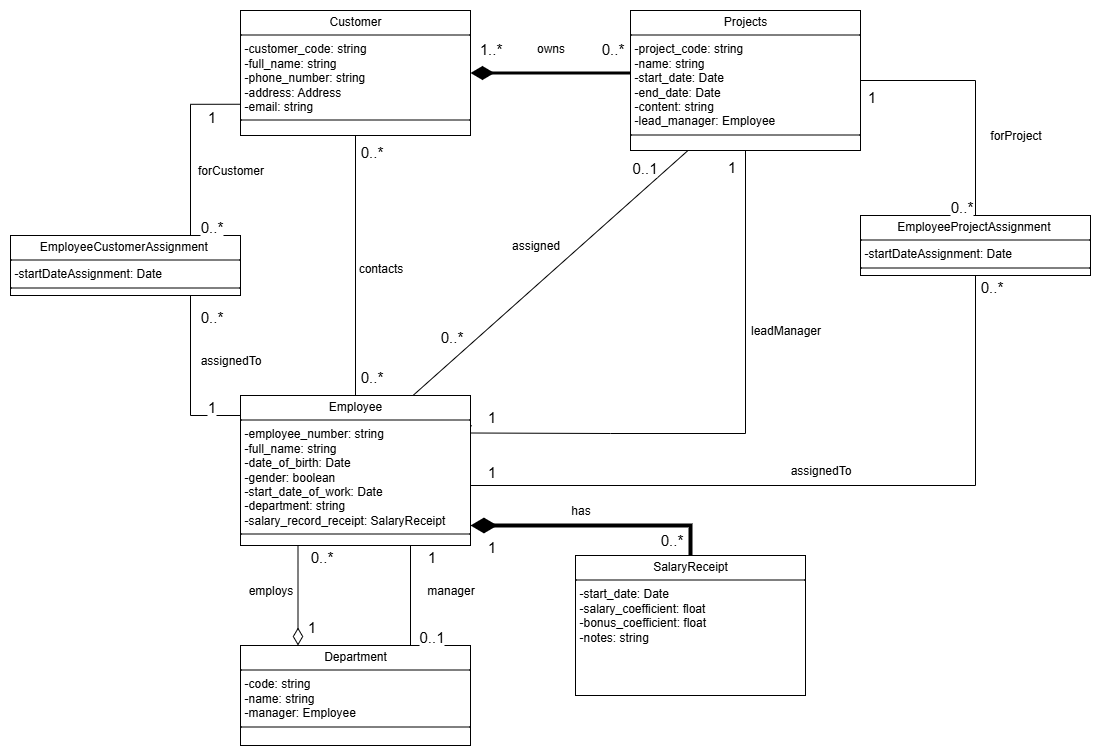

The diagram above was exported from draw.io. Its source (the exported page's mxGraphModel, read from the mxfile embedded in the PNG):
<mxGraphModel dx="1869" dy="1795" grid="1" gridSize="10" guides="1" tooltips="1" connect="1" arrows="1" fold="1" page="1" pageScale="1" pageWidth="827" pageHeight="1169" math="0" shadow="0">
  <root>
    <mxCell id="0" />
    <mxCell id="1" parent="0" />
    <mxCell id="AWTw_-VpDFT90Jt7W-z0-40" style="edgeStyle=orthogonalEdgeStyle;rounded=0;orthogonalLoop=1;jettySize=auto;html=1;exitX=0.25;exitY=1;exitDx=0;exitDy=0;entryX=0.25;entryY=0;entryDx=0;entryDy=0;endArrow=diamondThin;endFill=0;endSize=15;strokeWidth=1;startSize=6;targetPerimeterSpacing=0;" parent="1" source="AWTw_-VpDFT90Jt7W-z0-5" target="AWTw_-VpDFT90Jt7W-z0-8" edge="1">
      <mxGeometry relative="1" as="geometry" />
    </mxCell>
    <mxCell id="AWTw_-VpDFT90Jt7W-z0-52" style="edgeStyle=orthogonalEdgeStyle;rounded=0;orthogonalLoop=1;jettySize=auto;html=1;exitX=1.005;exitY=0.202;exitDx=0;exitDy=0;endArrow=none;endFill=0;exitPerimeter=0;" parent="1" source="AWTw_-VpDFT90Jt7W-z0-5" target="AWTw_-VpDFT90Jt7W-z0-50" edge="1">
      <mxGeometry relative="1" as="geometry">
        <Array as="points">
          <mxPoint x="-101" y="90" />
          <mxPoint x="-101" y="86" />
          <mxPoint x="-157" y="86" />
          <mxPoint x="-157" y="150" />
          <mxPoint x="405" y="150" />
        </Array>
      </mxGeometry>
    </mxCell>
    <mxCell id="AWTw_-VpDFT90Jt7W-z0-5" value="&lt;p style=&quot;margin:0px;margin-top:4px;text-align:center;&quot;&gt;Employee&lt;/p&gt;&lt;hr size=&quot;1&quot; style=&quot;border-style:solid;&quot;&gt;&lt;p style=&quot;margin:0px;margin-left:4px;&quot;&gt;-employee_number: string&lt;/p&gt;&lt;p style=&quot;margin:0px;margin-left:4px;&quot;&gt;-&lt;span style=&quot;background-color: transparent; color: light-dark(rgb(0, 0, 0), rgb(255, 255, 255));&quot;&gt;full_name: string&lt;/span&gt;&lt;/p&gt;&lt;p style=&quot;margin:0px;margin-left:4px;&quot;&gt;&lt;span style=&quot;background-color: transparent; color: light-dark(rgb(0, 0, 0), rgb(255, 255, 255));&quot;&gt;-&lt;/span&gt;&lt;span style=&quot;background-color: transparent; color: light-dark(rgb(0, 0, 0), rgb(255, 255, 255));&quot;&gt;date_of_birth: Date&lt;/span&gt;&lt;/p&gt;&lt;p style=&quot;margin:0px;margin-left:4px;&quot;&gt;&lt;span style=&quot;background-color: transparent; color: light-dark(rgb(0, 0, 0), rgb(255, 255, 255));&quot;&gt;-&lt;/span&gt;&lt;span style=&quot;background-color: transparent; color: light-dark(rgb(0, 0, 0), rgb(255, 255, 255));&quot;&gt;gender: boolean&lt;/span&gt;&lt;/p&gt;&lt;p style=&quot;margin:0px;margin-left:4px;&quot;&gt;&lt;span style=&quot;background-color: transparent; color: light-dark(rgb(0, 0, 0), rgb(255, 255, 255));&quot;&gt;-start_date_of_work: Date&lt;/span&gt;&lt;/p&gt;&lt;p style=&quot;margin:0px;margin-left:4px;&quot;&gt;&lt;span style=&quot;background-color: transparent; color: light-dark(rgb(0, 0, 0), rgb(255, 255, 255));&quot;&gt;-&lt;/span&gt;&lt;span style=&quot;background-color: transparent; color: light-dark(rgb(0, 0, 0), rgb(255, 255, 255));&quot;&gt;department: string&lt;/span&gt;&lt;/p&gt;&lt;p style=&quot;margin:0px;margin-left:4px;&quot;&gt;-salary_record_receipt: SalaryReceipt&lt;/p&gt;&lt;hr size=&quot;1&quot; style=&quot;border-style:solid;&quot;&gt;&lt;p style=&quot;margin:0px;margin-left:4px;&quot;&gt;&lt;br&gt;&lt;/p&gt;" style="verticalAlign=top;align=left;overflow=fill;html=1;whiteSpace=wrap;" parent="1" vertex="1">
      <mxGeometry x="-330" y="60" width="230" height="150" as="geometry" />
    </mxCell>
    <mxCell id="AWTw_-VpDFT90Jt7W-z0-12" style="edgeStyle=orthogonalEdgeStyle;rounded=0;orthogonalLoop=1;jettySize=auto;html=1;endArrow=diamondThin;endFill=1;strokeWidth=4;endSize=15;" parent="1" source="AWTw_-VpDFT90Jt7W-z0-6" target="AWTw_-VpDFT90Jt7W-z0-5" edge="1">
      <mxGeometry relative="1" as="geometry">
        <Array as="points">
          <mxPoint x="120" y="190" />
        </Array>
      </mxGeometry>
    </mxCell>
    <mxCell id="AWTw_-VpDFT90Jt7W-z0-13" value="1" style="edgeLabel;html=1;align=center;verticalAlign=middle;resizable=0;points=[];fontSize=15;" parent="AWTw_-VpDFT90Jt7W-z0-12" vertex="1" connectable="0">
      <mxGeometry x="0.8395" y="-1" relative="1" as="geometry">
        <mxPoint y="21" as="offset" />
      </mxGeometry>
    </mxCell>
    <mxCell id="AWTw_-VpDFT90Jt7W-z0-14" value="0..*" style="edgeLabel;html=1;align=center;verticalAlign=middle;resizable=0;points=[];fontSize=15;" parent="AWTw_-VpDFT90Jt7W-z0-12" vertex="1" connectable="0">
      <mxGeometry x="-0.8708" y="-1" relative="1" as="geometry">
        <mxPoint x="-21" y="-1" as="offset" />
      </mxGeometry>
    </mxCell>
    <mxCell id="AWTw_-VpDFT90Jt7W-z0-6" value="&lt;p style=&quot;margin:0px;margin-top:4px;text-align:center;&quot;&gt;SalaryReceipt&lt;/p&gt;&lt;hr size=&quot;1&quot; style=&quot;border-style:solid;&quot;&gt;&lt;p style=&quot;margin:0px;margin-left:4px;&quot;&gt;-start_date: Date&lt;br&gt;&lt;/p&gt;&lt;p style=&quot;margin:0px;margin-left:4px;&quot;&gt;-salary_coefficient: float&lt;/p&gt;&lt;p style=&quot;margin:0px;margin-left:4px;&quot;&gt;-bonus_coefficient: float&lt;/p&gt;&lt;p style=&quot;margin:0px;margin-left:4px;&quot;&gt;-notes: string&lt;/p&gt;&lt;p style=&quot;margin:0px;margin-left:4px;&quot;&gt;&lt;br&gt;&lt;/p&gt;" style="verticalAlign=top;align=left;overflow=fill;html=1;whiteSpace=wrap;" parent="1" vertex="1">
      <mxGeometry x="5" y="220" width="230" height="140" as="geometry" />
    </mxCell>
    <mxCell id="AWTw_-VpDFT90Jt7W-z0-44" style="edgeStyle=orthogonalEdgeStyle;rounded=0;orthogonalLoop=1;jettySize=auto;html=1;exitX=0.75;exitY=0;exitDx=0;exitDy=0;entryX=0.75;entryY=1;entryDx=0;entryDy=0;endArrow=none;endFill=0;" parent="1" source="AWTw_-VpDFT90Jt7W-z0-8" target="AWTw_-VpDFT90Jt7W-z0-5" edge="1">
      <mxGeometry relative="1" as="geometry">
        <Array as="points">
          <mxPoint x="-160" y="310" />
          <mxPoint x="-160" y="210" />
        </Array>
      </mxGeometry>
    </mxCell>
    <mxCell id="AWTw_-VpDFT90Jt7W-z0-8" value="&lt;p style=&quot;margin:0px;margin-top:4px;text-align:center;&quot;&gt;Department&lt;/p&gt;&lt;hr size=&quot;1&quot; style=&quot;border-style:solid;&quot;&gt;&lt;p style=&quot;margin:0px;margin-left:4px;&quot;&gt;-code: string&lt;br&gt;&lt;/p&gt;&lt;p style=&quot;margin:0px;margin-left:4px;&quot;&gt;-name: string&lt;/p&gt;&lt;p style=&quot;margin:0px;margin-left:4px;&quot;&gt;-manager:&amp;nbsp;&lt;span style=&quot;text-align: center; background-color: transparent; color: light-dark(rgb(0, 0, 0), rgb(255, 255, 255));&quot;&gt;Employee&lt;/span&gt;&lt;/p&gt;&lt;hr size=&quot;1&quot; style=&quot;border-style:solid;&quot;&gt;&lt;p style=&quot;margin:0px;margin-left:4px;&quot;&gt;&lt;br&gt;&lt;/p&gt;" style="verticalAlign=top;align=left;overflow=fill;html=1;whiteSpace=wrap;" parent="1" vertex="1">
      <mxGeometry x="-330" y="310" width="230" height="100" as="geometry" />
    </mxCell>
    <mxCell id="AWTw_-VpDFT90Jt7W-z0-33" style="edgeStyle=orthogonalEdgeStyle;rounded=0;orthogonalLoop=1;jettySize=auto;html=1;endArrow=none;endFill=0;" parent="1" source="AWTw_-VpDFT90Jt7W-z0-9" target="AWTw_-VpDFT90Jt7W-z0-5" edge="1">
      <mxGeometry relative="1" as="geometry" />
    </mxCell>
    <mxCell id="AWTw_-VpDFT90Jt7W-z0-9" value="&lt;p style=&quot;margin:0px;margin-top:4px;text-align:center;&quot;&gt;Customer&lt;/p&gt;&lt;hr size=&quot;1&quot; style=&quot;border-style:solid;&quot;&gt;&lt;p style=&quot;margin:0px;margin-left:4px;&quot;&gt;-customer_code: string&lt;br&gt;&lt;/p&gt;&lt;p style=&quot;margin:0px;margin-left:4px;&quot;&gt;-&lt;span style=&quot;background-color: transparent; color: light-dark(rgb(0, 0, 0), rgb(255, 255, 255));&quot;&gt;full_name: string&lt;/span&gt;&lt;br&gt;&lt;/p&gt;&lt;p style=&quot;margin:0px;margin-left:4px;&quot;&gt;&lt;span style=&quot;background-color: transparent; color: light-dark(rgb(0, 0, 0), rgb(255, 255, 255));&quot;&gt;-&lt;/span&gt;&lt;span style=&quot;background-color: transparent; color: light-dark(rgb(0, 0, 0), rgb(255, 255, 255));&quot;&gt;phone_number: string&lt;/span&gt;&lt;/p&gt;&lt;p style=&quot;margin:0px;margin-left:4px;&quot;&gt;&lt;span style=&quot;background-color: transparent; color: light-dark(rgb(0, 0, 0), rgb(255, 255, 255));&quot;&gt;-&lt;/span&gt;&lt;span style=&quot;background-color: transparent; color: light-dark(rgb(0, 0, 0), rgb(255, 255, 255));&quot;&gt;address: Address&lt;/span&gt;&lt;/p&gt;&lt;p style=&quot;margin:0px;margin-left:4px;&quot;&gt;&lt;span style=&quot;background-color: transparent; color: light-dark(rgb(0, 0, 0), rgb(255, 255, 255));&quot;&gt;-&lt;/span&gt;&lt;span style=&quot;background-color: transparent; color: light-dark(rgb(0, 0, 0), rgb(255, 255, 255));&quot;&gt;email: string&lt;/span&gt;&lt;/p&gt;&lt;hr size=&quot;1&quot; style=&quot;border-style:solid;&quot;&gt;&lt;p style=&quot;margin:0px;margin-left:4px;&quot;&gt;&lt;br&gt;&lt;/p&gt;" style="verticalAlign=top;align=left;overflow=fill;html=1;whiteSpace=wrap;" parent="1" vertex="1">
      <mxGeometry x="-330" y="-325" width="230" height="125" as="geometry" />
    </mxCell>
    <mxCell id="AWTw_-VpDFT90Jt7W-z0-19" style="edgeStyle=orthogonalEdgeStyle;rounded=0;orthogonalLoop=1;jettySize=auto;html=1;entryX=1;entryY=0.5;entryDx=0;entryDy=0;strokeWidth=3;endArrow=diamondThin;endFill=1;endSize=15;startSize=7;" parent="1" source="AWTw_-VpDFT90Jt7W-z0-10" target="AWTw_-VpDFT90Jt7W-z0-9" edge="1">
      <mxGeometry relative="1" as="geometry">
        <Array as="points">
          <mxPoint x="-45" y="-262" />
        </Array>
      </mxGeometry>
    </mxCell>
    <mxCell id="AWTw_-VpDFT90Jt7W-z0-20" value="1..*" style="edgeLabel;html=1;align=center;verticalAlign=middle;resizable=0;points=[];fontSize=15;" parent="AWTw_-VpDFT90Jt7W-z0-19" vertex="1" connectable="0">
      <mxGeometry x="0.8831" y="-2" relative="1" as="geometry">
        <mxPoint x="10" y="-23" as="offset" />
      </mxGeometry>
    </mxCell>
    <mxCell id="AWTw_-VpDFT90Jt7W-z0-21" value="0..*" style="edgeLabel;html=1;align=center;verticalAlign=middle;resizable=0;points=[];fontSize=15;" parent="AWTw_-VpDFT90Jt7W-z0-19" vertex="1" connectable="0">
      <mxGeometry x="-0.864" y="-2" relative="1" as="geometry">
        <mxPoint x="-8" y="-23" as="offset" />
      </mxGeometry>
    </mxCell>
    <mxCell id="AWTw_-VpDFT90Jt7W-z0-51" style="edgeStyle=orthogonalEdgeStyle;rounded=0;orthogonalLoop=1;jettySize=auto;html=1;endArrow=none;endFill=0;" parent="1" source="AWTw_-VpDFT90Jt7W-z0-10" target="AWTw_-VpDFT90Jt7W-z0-50" edge="1">
      <mxGeometry relative="1" as="geometry">
        <Array as="points">
          <mxPoint x="405" y="-255" />
        </Array>
      </mxGeometry>
    </mxCell>
    <mxCell id="AWTw_-VpDFT90Jt7W-z0-10" value="&lt;p style=&quot;margin:0px;margin-top:4px;text-align:center;&quot;&gt;Projects&lt;/p&gt;&lt;hr size=&quot;1&quot; style=&quot;border-style:solid;&quot;&gt;&lt;p style=&quot;margin:0px;margin-left:4px;&quot;&gt;-project_code: string&lt;br&gt;&lt;/p&gt;&lt;p style=&quot;margin:0px;margin-left:4px;&quot;&gt;-name: string&lt;/p&gt;&lt;p style=&quot;margin:0px;margin-left:4px;&quot;&gt;-start_date: Date&lt;/p&gt;&lt;p style=&quot;margin:0px;margin-left:4px;&quot;&gt;-end_date: Date&lt;/p&gt;&lt;p style=&quot;margin:0px;margin-left:4px;&quot;&gt;-content: string&lt;/p&gt;&lt;p style=&quot;margin:0px;margin-left:4px;&quot;&gt;-lead_manager: Employee&lt;/p&gt;&lt;hr size=&quot;1&quot; style=&quot;border-style:solid;&quot;&gt;&lt;p style=&quot;margin:0px;margin-left:4px;&quot;&gt;&lt;br&gt;&lt;/p&gt;" style="verticalAlign=top;align=left;overflow=fill;html=1;whiteSpace=wrap;" parent="1" vertex="1">
      <mxGeometry x="60" y="-325" width="230" height="140" as="geometry" />
    </mxCell>
    <mxCell id="AWTw_-VpDFT90Jt7W-z0-59" style="edgeStyle=orthogonalEdgeStyle;rounded=0;orthogonalLoop=1;jettySize=auto;html=1;entryX=0;entryY=0.75;entryDx=0;entryDy=0;endArrow=none;endFill=0;" parent="1" source="AWTw_-VpDFT90Jt7W-z0-23" target="AWTw_-VpDFT90Jt7W-z0-9" edge="1">
      <mxGeometry relative="1" as="geometry">
        <Array as="points">
          <mxPoint x="-380" y="-231" />
        </Array>
      </mxGeometry>
    </mxCell>
    <mxCell id="AWTw_-VpDFT90Jt7W-z0-60" style="edgeStyle=orthogonalEdgeStyle;rounded=0;orthogonalLoop=1;jettySize=auto;html=1;endArrow=none;endFill=0;" parent="1" source="AWTw_-VpDFT90Jt7W-z0-23" edge="1">
      <mxGeometry relative="1" as="geometry">
        <mxPoint x="-330" y="80" as="targetPoint" />
        <Array as="points">
          <mxPoint x="-380" y="80" />
          <mxPoint x="-330" y="80" />
        </Array>
      </mxGeometry>
    </mxCell>
    <mxCell id="AWTw_-VpDFT90Jt7W-z0-23" value="&lt;p style=&quot;margin:0px;margin-top:4px;text-align:center;&quot;&gt;EmployeeCustomerAssignment&amp;nbsp;&lt;/p&gt;&lt;hr size=&quot;1&quot; style=&quot;border-style:solid;&quot;&gt;&lt;p style=&quot;margin:0px;margin-left:4px;&quot;&gt;-&lt;span style=&quot;background-color: transparent;&quot;&gt;startDateAssignment: Date&lt;/span&gt;&lt;br&gt;&lt;/p&gt;&lt;hr size=&quot;1&quot; style=&quot;border-style:solid;&quot;&gt;&lt;p style=&quot;margin:0px;margin-left:4px;&quot;&gt;&lt;br&gt;&lt;/p&gt;" style="verticalAlign=top;align=left;overflow=fill;html=1;whiteSpace=wrap;" parent="1" vertex="1">
      <mxGeometry x="-560" y="-100" width="230" height="60" as="geometry" />
    </mxCell>
    <mxCell id="AWTw_-VpDFT90Jt7W-z0-34" value="0..*" style="edgeLabel;html=1;align=center;verticalAlign=middle;resizable=0;points=[];fontSize=15;" parent="1" vertex="1" connectable="0">
      <mxGeometry x="-200" y="-185" as="geometry" />
    </mxCell>
    <mxCell id="AWTw_-VpDFT90Jt7W-z0-35" value="0..*" style="edgeLabel;html=1;align=center;verticalAlign=middle;resizable=0;points=[];fontSize=15;" parent="1" vertex="1" connectable="0">
      <mxGeometry x="-200" y="40" as="geometry" />
    </mxCell>
    <mxCell id="AWTw_-VpDFT90Jt7W-z0-36" value="contacts" style="text;html=1;align=center;verticalAlign=middle;resizable=0;points=[];autosize=1;strokeColor=none;fillColor=none;" parent="1" vertex="1">
      <mxGeometry x="-225" y="-82" width="70" height="30" as="geometry" />
    </mxCell>
    <mxCell id="AWTw_-VpDFT90Jt7W-z0-37" value="has" style="text;html=1;align=center;verticalAlign=middle;resizable=0;points=[];autosize=1;strokeColor=none;fillColor=none;" parent="1" vertex="1">
      <mxGeometry x="-10" y="160" width="40" height="30" as="geometry" />
    </mxCell>
    <mxCell id="AWTw_-VpDFT90Jt7W-z0-38" value="owns" style="text;html=1;align=center;verticalAlign=middle;resizable=0;points=[];autosize=1;strokeColor=none;fillColor=none;" parent="1" vertex="1">
      <mxGeometry x="-45" y="-302" width="50" height="30" as="geometry" />
    </mxCell>
    <mxCell id="AWTw_-VpDFT90Jt7W-z0-41" value="0..*" style="edgeLabel;html=1;align=center;verticalAlign=middle;resizable=0;points=[];fontSize=15;" parent="1" vertex="1" connectable="0">
      <mxGeometry x="-250" y="220" as="geometry" />
    </mxCell>
    <mxCell id="AWTw_-VpDFT90Jt7W-z0-42" value="1" style="edgeLabel;html=1;align=center;verticalAlign=middle;resizable=0;points=[];fontSize=15;" parent="1" vertex="1" connectable="0">
      <mxGeometry x="-260" y="290" as="geometry" />
    </mxCell>
    <mxCell id="AWTw_-VpDFT90Jt7W-z0-45" value="employs" style="text;html=1;align=center;verticalAlign=middle;resizable=0;points=[];autosize=1;strokeColor=none;fillColor=none;" parent="1" vertex="1">
      <mxGeometry x="-335" y="240" width="70" height="30" as="geometry" />
    </mxCell>
    <mxCell id="AWTw_-VpDFT90Jt7W-z0-47" value="1" style="edgeLabel;html=1;align=center;verticalAlign=middle;resizable=0;points=[];fontSize=15;" parent="1" vertex="1" connectable="0">
      <mxGeometry x="-140" y="220" as="geometry" />
    </mxCell>
    <mxCell id="AWTw_-VpDFT90Jt7W-z0-48" value="0..1" style="edgeLabel;html=1;align=center;verticalAlign=middle;resizable=0;points=[];fontSize=15;" parent="1" vertex="1" connectable="0">
      <mxGeometry x="-140" y="300" as="geometry">
        <mxPoint as="offset" />
      </mxGeometry>
    </mxCell>
    <mxCell id="AWTw_-VpDFT90Jt7W-z0-49" value="manager" style="text;html=1;align=center;verticalAlign=middle;resizable=0;points=[];autosize=1;strokeColor=none;fillColor=none;" parent="1" vertex="1">
      <mxGeometry x="-155" y="240" width="70" height="30" as="geometry" />
    </mxCell>
    <mxCell id="AWTw_-VpDFT90Jt7W-z0-50" value="&lt;p style=&quot;margin:0px;margin-top:4px;text-align:center;&quot;&gt;EmployeeProjectAssignment&amp;nbsp;&lt;/p&gt;&lt;hr size=&quot;1&quot; style=&quot;border-style:solid;&quot;&gt;&lt;p style=&quot;margin:0px;margin-left:4px;&quot;&gt;-&lt;span style=&quot;background-color: transparent;&quot;&gt;startDateAssignment: Date&lt;/span&gt;&lt;br&gt;&lt;/p&gt;&lt;hr size=&quot;1&quot; style=&quot;border-style:solid;&quot;&gt;&lt;p style=&quot;margin:0px;margin-left:4px;&quot;&gt;&lt;br&gt;&lt;/p&gt;" style="verticalAlign=top;align=left;overflow=fill;html=1;whiteSpace=wrap;" parent="1" vertex="1">
      <mxGeometry x="290" y="-120" width="230" height="60" as="geometry" />
    </mxCell>
    <mxCell id="AWTw_-VpDFT90Jt7W-z0-53" value="0..*" style="edgeLabel;html=1;align=center;verticalAlign=middle;resizable=0;points=[];fontSize=15;" parent="1" vertex="1" connectable="0">
      <mxGeometry x="420" y="-50" as="geometry" />
    </mxCell>
    <mxCell id="AWTw_-VpDFT90Jt7W-z0-54" value="0..*" style="edgeLabel;html=1;align=center;verticalAlign=middle;resizable=0;points=[];fontSize=15;" parent="1" vertex="1" connectable="0">
      <mxGeometry x="390" y="-130" as="geometry" />
    </mxCell>
    <mxCell id="AWTw_-VpDFT90Jt7W-z0-55" value="1" style="edgeLabel;html=1;align=center;verticalAlign=middle;resizable=0;points=[];fontSize=15;" parent="1" vertex="1" connectable="0">
      <mxGeometry x="-80" y="135" as="geometry" />
    </mxCell>
    <mxCell id="AWTw_-VpDFT90Jt7W-z0-56" value="1" style="edgeLabel;html=1;align=center;verticalAlign=middle;resizable=0;points=[];fontSize=15;" parent="1" vertex="1" connectable="0">
      <mxGeometry x="300" y="-240" as="geometry" />
    </mxCell>
    <mxCell id="AWTw_-VpDFT90Jt7W-z0-57" value="assignedTo" style="text;html=1;align=center;verticalAlign=middle;resizable=0;points=[];autosize=1;strokeColor=none;fillColor=none;" parent="1" vertex="1">
      <mxGeometry x="210" y="120" width="80" height="30" as="geometry" />
    </mxCell>
    <mxCell id="AWTw_-VpDFT90Jt7W-z0-58" value="forProject" style="text;html=1;align=center;verticalAlign=middle;resizable=0;points=[];autosize=1;strokeColor=none;fillColor=none;" parent="1" vertex="1">
      <mxGeometry x="410" y="-215" width="70" height="30" as="geometry" />
    </mxCell>
    <mxCell id="AWTw_-VpDFT90Jt7W-z0-61" value="0..*" style="edgeLabel;html=1;align=center;verticalAlign=middle;resizable=0;points=[];fontSize=15;" parent="1" vertex="1" connectable="0">
      <mxGeometry x="-360" y="-110" as="geometry" />
    </mxCell>
    <mxCell id="AWTw_-VpDFT90Jt7W-z0-62" value="0..*" style="edgeLabel;html=1;align=center;verticalAlign=middle;resizable=0;points=[];fontSize=15;" parent="1" vertex="1" connectable="0">
      <mxGeometry x="-360" y="-20" as="geometry" />
    </mxCell>
    <mxCell id="AWTw_-VpDFT90Jt7W-z0-65" value="1" style="edgeLabel;html=1;align=center;verticalAlign=middle;resizable=0;points=[];fontSize=15;" parent="1" vertex="1" connectable="0">
      <mxGeometry x="-360" y="70" as="geometry" />
    </mxCell>
    <mxCell id="AWTw_-VpDFT90Jt7W-z0-67" value="1" style="edgeLabel;html=1;align=center;verticalAlign=middle;resizable=0;points=[];fontSize=15;" parent="1" vertex="1" connectable="0">
      <mxGeometry x="-360" y="-220" as="geometry" />
    </mxCell>
    <mxCell id="AWTw_-VpDFT90Jt7W-z0-68" value="assignedTo" style="text;html=1;align=center;verticalAlign=middle;resizable=0;points=[];autosize=1;strokeColor=none;fillColor=none;" parent="1" vertex="1">
      <mxGeometry x="-380" y="10" width="80" height="30" as="geometry" />
    </mxCell>
    <mxCell id="AWTw_-VpDFT90Jt7W-z0-69" value="forCustomer" style="text;html=1;align=center;verticalAlign=middle;resizable=0;points=[];autosize=1;strokeColor=none;fillColor=none;" parent="1" vertex="1">
      <mxGeometry x="-385" y="-180" width="90" height="30" as="geometry" />
    </mxCell>
    <mxCell id="AWTw_-VpDFT90Jt7W-z0-70" value="" style="endArrow=none;html=1;rounded=0;exitX=0.75;exitY=0;exitDx=0;exitDy=0;entryX=0.25;entryY=1;entryDx=0;entryDy=0;" parent="1" source="AWTw_-VpDFT90Jt7W-z0-5" target="AWTw_-VpDFT90Jt7W-z0-10" edge="1">
      <mxGeometry width="50" height="50" relative="1" as="geometry">
        <mxPoint x="-20" y="-20" as="sourcePoint" />
        <mxPoint x="30" y="-70" as="targetPoint" />
      </mxGeometry>
    </mxCell>
    <mxCell id="AWTw_-VpDFT90Jt7W-z0-71" value="0..1" style="edgeLabel;html=1;align=center;verticalAlign=middle;resizable=0;points=[];fontSize=15;" parent="1" vertex="1" connectable="0">
      <mxGeometry x="70" y="-170" as="geometry">
        <mxPoint x="3" y="1" as="offset" />
      </mxGeometry>
    </mxCell>
    <mxCell id="AWTw_-VpDFT90Jt7W-z0-72" value="0..*" style="edgeLabel;html=1;align=center;verticalAlign=middle;resizable=0;points=[];fontSize=15;" parent="1" vertex="1" connectable="0">
      <mxGeometry x="-120" as="geometry" />
    </mxCell>
    <mxCell id="AWTw_-VpDFT90Jt7W-z0-76" value="" style="endArrow=none;html=1;rounded=0;exitX=1;exitY=0.25;exitDx=0;exitDy=0;entryX=0.5;entryY=1;entryDx=0;entryDy=0;" parent="1" source="AWTw_-VpDFT90Jt7W-z0-5" target="AWTw_-VpDFT90Jt7W-z0-10" edge="1">
      <mxGeometry width="50" height="50" relative="1" as="geometry">
        <mxPoint x="30" y="185" as="sourcePoint" />
        <mxPoint x="304" y="-60" as="targetPoint" />
        <Array as="points">
          <mxPoint x="40" y="98" />
          <mxPoint x="175" y="98" />
        </Array>
      </mxGeometry>
    </mxCell>
    <mxCell id="AWTw_-VpDFT90Jt7W-z0-77" value="assigned" style="text;html=1;align=center;verticalAlign=middle;resizable=0;points=[];autosize=1;strokeColor=none;fillColor=none;" parent="1" vertex="1">
      <mxGeometry x="-70" y="-105" width="70" height="30" as="geometry" />
    </mxCell>
    <mxCell id="AWTw_-VpDFT90Jt7W-z0-78" value="leadManager" style="text;html=1;align=center;verticalAlign=middle;resizable=0;points=[];autosize=1;strokeColor=none;fillColor=none;" parent="1" vertex="1">
      <mxGeometry x="170" y="-20" width="90" height="30" as="geometry" />
    </mxCell>
    <mxCell id="AWTw_-VpDFT90Jt7W-z0-79" value="1" style="edgeLabel;html=1;align=center;verticalAlign=middle;resizable=0;points=[];fontSize=15;" parent="1" vertex="1" connectable="0">
      <mxGeometry x="-80" y="80" as="geometry" />
    </mxCell>
    <mxCell id="AWTw_-VpDFT90Jt7W-z0-80" value="1" style="edgeLabel;html=1;align=center;verticalAlign=middle;resizable=0;points=[];fontSize=15;" parent="1" vertex="1" connectable="0">
      <mxGeometry x="160" y="-170" as="geometry" />
    </mxCell>
  </root>
</mxGraphModel>